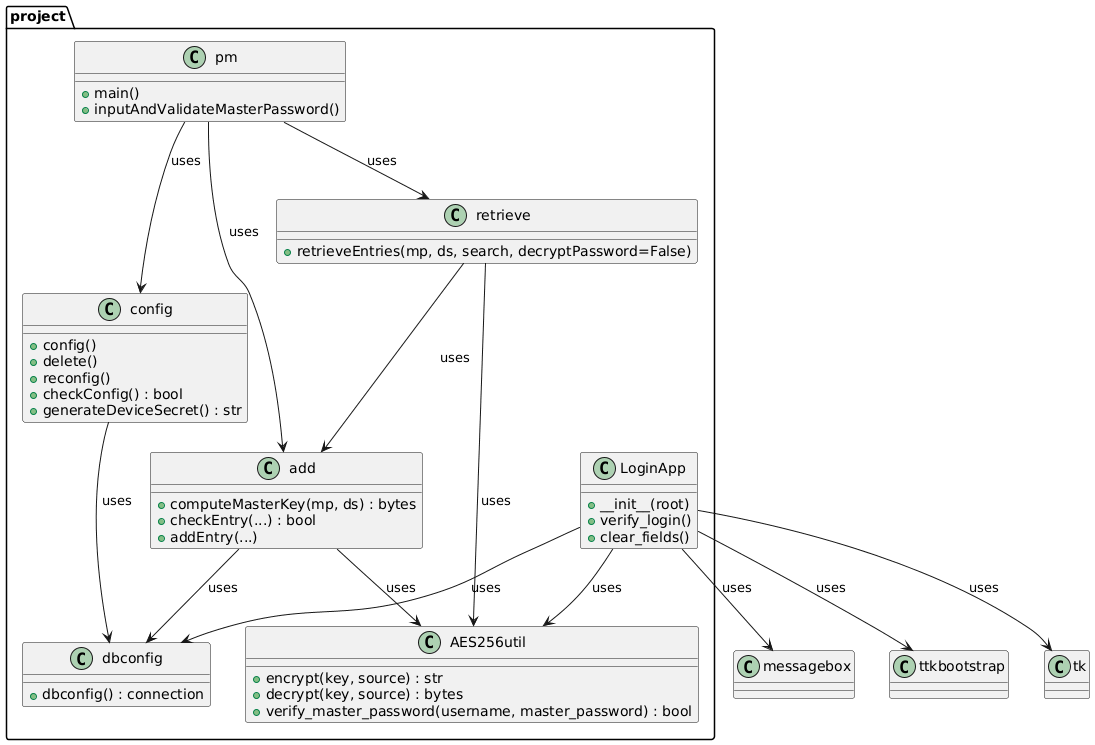

The diagram above was rendered by PlantUML. Its source (embedded in the PNG):
@startuml
package "project" {
    class AES256util {
        +encrypt(key, source) : str
        +decrypt(key, source) : bytes
        +verify_master_password(username, master_password) : bool
    }

    class add {
        +computeMasterKey(mp, ds) : bytes
        +checkEntry(...) : bool
        +addEntry(...)
    }

    class dbconfig {
        +dbconfig() : connection
    }

    class config {
        +config()
        +delete()
        +reconfig()
        +checkConfig() : bool
        +generateDeviceSecret() : str
    }

    class retrieve {
        +retrieveEntries(mp, ds, search, decryptPassword=False)
    }

    class pm {
        +main()
        +inputAndValidateMasterPassword()
    }

    class LoginApp {
        +__init__(root)
        +verify_login()
        +clear_fields()
    }
}

' Relationships
add --> AES256util : uses
add --> dbconfig : uses
retrieve --> AES256util : uses
retrieve --> add : uses
config --> dbconfig : uses
pm --> add : uses
pm --> retrieve : uses
pm --> config : uses
LoginApp --> AES256util : uses
LoginApp --> dbconfig : uses
LoginApp --> messagebox : uses
LoginApp --> ttkbootstrap : uses
LoginApp --> tk : uses
@enduml